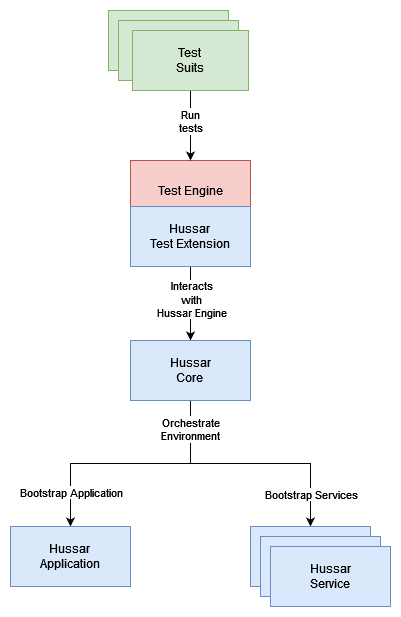

The diagram above was exported from draw.io. Its source (the exported page's mxGraphModel, read from the mxfile embedded in the PNG):
<mxGraphModel dx="1434" dy="774" grid="1" gridSize="10" guides="1" tooltips="1" connect="1" arrows="1" fold="1" page="1" pageScale="1" pageWidth="827" pageHeight="1169" math="0" shadow="0">
  <root>
    <mxCell id="0" />
    <mxCell id="1" parent="0" />
    <mxCell id="RsOuA9aRvrkEh2wxPG4m-3" value="Test Engine" style="rounded=0;whiteSpace=wrap;html=1;fillColor=#d5e8d4;strokeColor=#82b366;" parent="1" vertex="1">
      <mxGeometry x="330" y="150" width="120" height="60" as="geometry" />
    </mxCell>
    <mxCell id="RsOuA9aRvrkEh2wxPG4m-5" value="Test Engine" style="rounded=0;whiteSpace=wrap;html=1;fillColor=#d5e8d4;strokeColor=#82b366;" parent="1" vertex="1">
      <mxGeometry x="340" y="160" width="120" height="60" as="geometry" />
    </mxCell>
    <mxCell id="RsOuA9aRvrkEh2wxPG4m-2" value="Test Engine" style="rounded=0;whiteSpace=wrap;html=1;fillColor=#f8cecc;strokeColor=#b85450;" parent="1" vertex="1">
      <mxGeometry x="352" y="300" width="120" height="60" as="geometry" />
    </mxCell>
    <mxCell id="RsOuA9aRvrkEh2wxPG4m-6" style="edgeStyle=orthogonalEdgeStyle;rounded=0;orthogonalLoop=1;jettySize=auto;html=1;entryX=0.5;entryY=0;entryDx=0;entryDy=0;" parent="1" source="RsOuA9aRvrkEh2wxPG4m-4" target="RsOuA9aRvrkEh2wxPG4m-2" edge="1">
      <mxGeometry relative="1" as="geometry" />
    </mxCell>
    <mxCell id="RsOuA9aRvrkEh2wxPG4m-7" value="&lt;div&gt;Run&lt;/div&gt;&lt;div&gt;tests&lt;br&gt;&lt;/div&gt;" style="edgeLabel;html=1;align=center;verticalAlign=middle;resizable=0;points=[];" parent="RsOuA9aRvrkEh2wxPG4m-6" vertex="1" connectable="0">
      <mxGeometry x="-0.3429" y="-2" relative="1" as="geometry">
        <mxPoint x="1" y="7" as="offset" />
      </mxGeometry>
    </mxCell>
    <mxCell id="RsOuA9aRvrkEh2wxPG4m-4" value="&lt;div&gt;Test&lt;/div&gt;&lt;div&gt;Suits&lt;br&gt;&lt;/div&gt;" style="rounded=0;whiteSpace=wrap;html=1;fillColor=#d5e8d4;strokeColor=#82b366;" parent="1" vertex="1">
      <mxGeometry x="354" y="170" width="116" height="60" as="geometry" />
    </mxCell>
    <mxCell id="RsOuA9aRvrkEh2wxPG4m-16" style="edgeStyle=orthogonalEdgeStyle;rounded=0;orthogonalLoop=1;jettySize=auto;html=1;" parent="1" source="RsOuA9aRvrkEh2wxPG4m-8" target="RsOuA9aRvrkEh2wxPG4m-9" edge="1">
      <mxGeometry relative="1" as="geometry" />
    </mxCell>
    <mxCell id="RsOuA9aRvrkEh2wxPG4m-19" value="&lt;div&gt;Interacts&lt;/div&gt;&lt;div&gt;with&lt;/div&gt;&lt;div&gt;Hussar Engine&lt;br&gt;&lt;/div&gt;" style="edgeLabel;html=1;align=center;verticalAlign=middle;resizable=0;points=[];" parent="RsOuA9aRvrkEh2wxPG4m-16" vertex="1" connectable="0">
      <mxGeometry x="-0.1622" relative="1" as="geometry">
        <mxPoint y="1" as="offset" />
      </mxGeometry>
    </mxCell>
    <mxCell id="RsOuA9aRvrkEh2wxPG4m-8" value="&lt;div&gt;Hussar&lt;/div&gt;&lt;div&gt;Test Extension&lt;br&gt;&lt;/div&gt;" style="rounded=0;whiteSpace=wrap;html=1;fillColor=#dae8fc;strokeColor=#6c8ebf;" parent="1" vertex="1">
      <mxGeometry x="352" y="346" width="120" height="60" as="geometry" />
    </mxCell>
    <mxCell id="RsOuA9aRvrkEh2wxPG4m-14" style="edgeStyle=orthogonalEdgeStyle;rounded=0;orthogonalLoop=1;jettySize=auto;html=1;entryX=0.5;entryY=0;entryDx=0;entryDy=0;" parent="1" source="RsOuA9aRvrkEh2wxPG4m-9" target="RsOuA9aRvrkEh2wxPG4m-10" edge="1">
      <mxGeometry relative="1" as="geometry" />
    </mxCell>
    <mxCell id="r-d9oJfB9ABKQTElyib1-4" value="Bootstrap Application" style="edgeLabel;html=1;align=center;verticalAlign=middle;resizable=0;points=[];" vertex="1" connectable="0" parent="RsOuA9aRvrkEh2wxPG4m-14">
      <mxGeometry x="0.7154" relative="1" as="geometry">
        <mxPoint as="offset" />
      </mxGeometry>
    </mxCell>
    <mxCell id="RsOuA9aRvrkEh2wxPG4m-15" style="edgeStyle=orthogonalEdgeStyle;rounded=0;orthogonalLoop=1;jettySize=auto;html=1;" parent="1" source="RsOuA9aRvrkEh2wxPG4m-9" target="RsOuA9aRvrkEh2wxPG4m-11" edge="1">
      <mxGeometry relative="1" as="geometry" />
    </mxCell>
    <mxCell id="RsOuA9aRvrkEh2wxPG4m-22" value="&lt;div&gt;Orchestrate&lt;/div&gt;&lt;div&gt;Environment&lt;br&gt;&lt;/div&gt;" style="edgeLabel;html=1;align=center;verticalAlign=middle;resizable=0;points=[];" parent="RsOuA9aRvrkEh2wxPG4m-15" vertex="1" connectable="0">
      <mxGeometry x="-0.81" y="-1" relative="1" as="geometry">
        <mxPoint y="5" as="offset" />
      </mxGeometry>
    </mxCell>
    <mxCell id="r-d9oJfB9ABKQTElyib1-5" value="Bootstrap Services" style="edgeLabel;html=1;align=center;verticalAlign=middle;resizable=0;points=[];" vertex="1" connectable="0" parent="RsOuA9aRvrkEh2wxPG4m-15">
      <mxGeometry x="0.7317" relative="1" as="geometry">
        <mxPoint as="offset" />
      </mxGeometry>
    </mxCell>
    <mxCell id="RsOuA9aRvrkEh2wxPG4m-9" value="&lt;div&gt;Hussar&lt;/div&gt;&lt;div&gt;Core&lt;br&gt;&lt;/div&gt;" style="rounded=0;whiteSpace=wrap;html=1;fillColor=#dae8fc;strokeColor=#6c8ebf;" parent="1" vertex="1">
      <mxGeometry x="352" y="480" width="120" height="60" as="geometry" />
    </mxCell>
    <mxCell id="RsOuA9aRvrkEh2wxPG4m-10" value="&lt;div&gt;Hussar&lt;/div&gt;&lt;div&gt;Application&lt;br&gt;&lt;/div&gt;" style="rounded=0;whiteSpace=wrap;html=1;fillColor=#dae8fc;strokeColor=#6c8ebf;" parent="1" vertex="1">
      <mxGeometry x="232" y="666" width="120" height="60" as="geometry" />
    </mxCell>
    <mxCell id="RsOuA9aRvrkEh2wxPG4m-11" value="&lt;div&gt;Hussar&lt;/div&gt;&lt;div&gt;Application&lt;br&gt;&lt;/div&gt;" style="rounded=0;whiteSpace=wrap;html=1;fillColor=#dae8fc;strokeColor=#6c8ebf;" parent="1" vertex="1">
      <mxGeometry x="472" y="666" width="120" height="60" as="geometry" />
    </mxCell>
    <mxCell id="RsOuA9aRvrkEh2wxPG4m-12" value="&lt;div&gt;Hussar&lt;/div&gt;&lt;div&gt;Application&lt;br&gt;&lt;/div&gt;" style="rounded=0;whiteSpace=wrap;html=1;fillColor=#dae8fc;strokeColor=#6c8ebf;" parent="1" vertex="1">
      <mxGeometry x="482" y="676" width="120" height="60" as="geometry" />
    </mxCell>
    <mxCell id="RsOuA9aRvrkEh2wxPG4m-13" value="&lt;div&gt;Hussar&lt;/div&gt;&lt;div&gt;Service&lt;br&gt;&lt;/div&gt;" style="rounded=0;whiteSpace=wrap;html=1;fillColor=#dae8fc;strokeColor=#6c8ebf;" parent="1" vertex="1">
      <mxGeometry x="492" y="686" width="120" height="60" as="geometry" />
    </mxCell>
  </root>
</mxGraphModel>